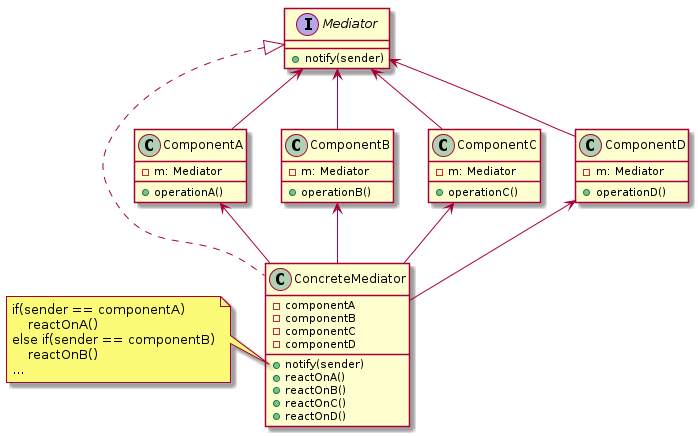

The diagram above was rendered by PlantUML. Its source (embedded in the PNG):
@startuml
interface Mediator {
    + notify(sender)
}

class ConcreteMediator implements Mediator {
    - componentA
    - componentB
    - componentC
    - componentD
    + notify(sender)
    + reactOnA()
    + reactOnB()
    + reactOnC()
    + reactOnD()
} 
note left of ConcreteMediator::"notify(sender)"
    if(sender == componentA)
        reactOnA()
    else if(sender == componentB)
        reactOnB()
    ...    
end note

class ComponentA {
    - m: Mediator
    + operationA()
}
class ComponentB {
    - m: Mediator
    + operationB()
}
class ComponentC {
    - m: Mediator
    + operationC()
}
class ComponentD {
    - m: Mediator
    + operationD()
}

Mediator <-- ComponentA
Mediator <-- ComponentB
Mediator <-- ComponentC
Mediator <-- ComponentD

ComponentA <-- ConcreteMediator
ComponentB <-- ConcreteMediator
ComponentC <-- ConcreteMediator
ComponentD <-- ConcreteMediator

@enduml